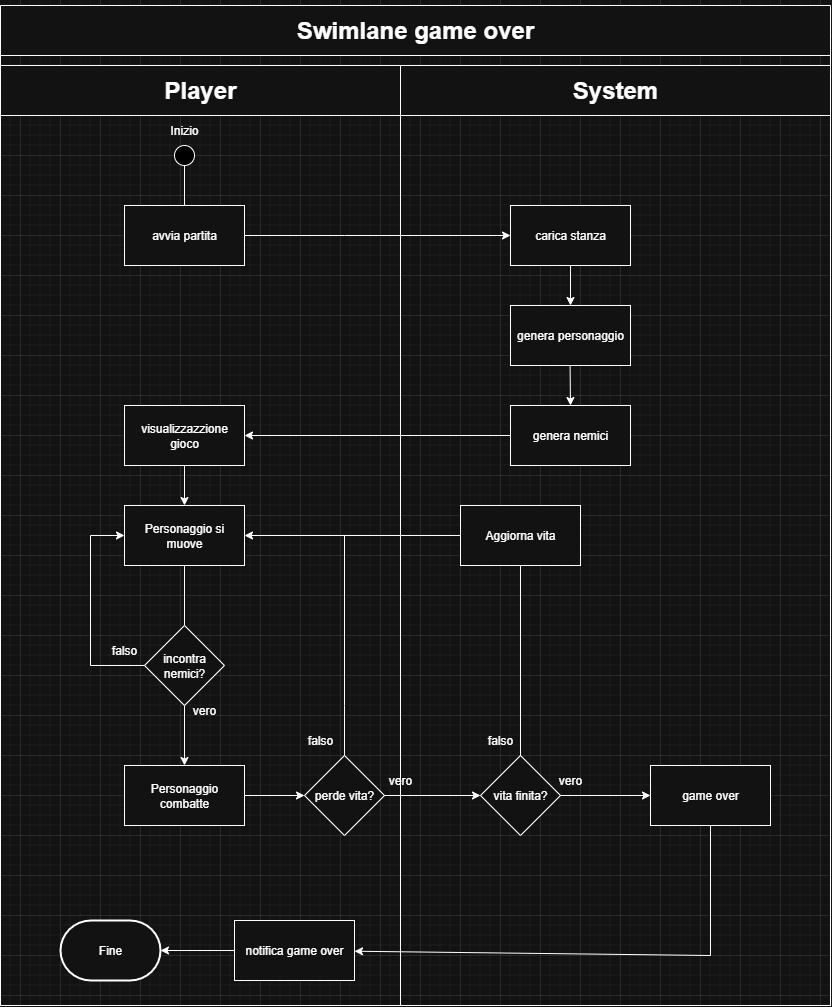

The diagram above was exported from draw.io. Its source (the exported page's mxGraphModel, read from the mxfile embedded in the PNG):
<mxGraphModel dx="2610" dy="2248" grid="1" gridSize="10" guides="1" tooltips="1" connect="1" arrows="1" fold="1" page="1" pageScale="1" pageWidth="827" pageHeight="1169" math="0" shadow="0">
  <root>
    <mxCell id="0" />
    <mxCell id="1" parent="0" />
    <mxCell id="_TFVm_WfNnbgaqJcGKti-257" value="&lt;h1&gt;Swimlane game over&lt;/h1&gt;" style="swimlane;whiteSpace=wrap;html=1;startSize=50;" vertex="1" parent="1">
      <mxGeometry x="-820" y="-30" width="830" height="1000" as="geometry" />
    </mxCell>
    <mxCell id="_TFVm_WfNnbgaqJcGKti-258" value="&lt;h1&gt;Player&lt;/h1&gt;" style="swimlane;whiteSpace=wrap;html=1;startSize=50;" vertex="1" parent="_TFVm_WfNnbgaqJcGKti-257">
      <mxGeometry y="60" width="400" height="940" as="geometry" />
    </mxCell>
    <mxCell id="_TFVm_WfNnbgaqJcGKti-152" value="Inizio" style="text;html=1;align=center;verticalAlign=middle;whiteSpace=wrap;rounded=0;" vertex="1" parent="_TFVm_WfNnbgaqJcGKti-258">
      <mxGeometry x="154" y="50" width="60" height="30" as="geometry" />
    </mxCell>
    <mxCell id="_TFVm_WfNnbgaqJcGKti-260" value="&lt;h1&gt;System&lt;/h1&gt;" style="swimlane;whiteSpace=wrap;html=1;startSize=50;" vertex="1" parent="_TFVm_WfNnbgaqJcGKti-257">
      <mxGeometry x="400" y="60" width="430" height="940" as="geometry" />
    </mxCell>
    <mxCell id="_TFVm_WfNnbgaqJcGKti-151" value="" style="ellipse;whiteSpace=wrap;html=1;aspect=fixed;fillColor=light-dark(default, #ffffff);" vertex="1" parent="_TFVm_WfNnbgaqJcGKti-260">
      <mxGeometry x="-226" y="80" width="20" height="20" as="geometry" />
    </mxCell>
    <mxCell id="_TFVm_WfNnbgaqJcGKti-154" value="visualizzazzione&lt;div&gt;gioco&lt;/div&gt;" style="rounded=0;whiteSpace=wrap;html=1;" vertex="1" parent="_TFVm_WfNnbgaqJcGKti-260">
      <mxGeometry x="-276" y="340" width="120" height="60" as="geometry" />
    </mxCell>
    <mxCell id="_TFVm_WfNnbgaqJcGKti-158" value="" style="endArrow=classic;html=1;rounded=0;exitX=1;exitY=0.5;exitDx=0;exitDy=0;entryX=0;entryY=0.5;entryDx=0;entryDy=0;" edge="1" parent="_TFVm_WfNnbgaqJcGKti-260" source="_TFVm_WfNnbgaqJcGKti-209" target="_TFVm_WfNnbgaqJcGKti-221">
      <mxGeometry width="50" height="50" relative="1" as="geometry">
        <mxPoint x="-6" y="310" as="sourcePoint" />
        <mxPoint x="100" y="170" as="targetPoint" />
        <Array as="points">
          <mxPoint x="-56" y="170" />
        </Array>
      </mxGeometry>
    </mxCell>
    <mxCell id="_TFVm_WfNnbgaqJcGKti-159" value="" style="endArrow=classic;html=1;rounded=0;exitX=0.5;exitY=1;exitDx=0;exitDy=0;entryX=0.5;entryY=0;entryDx=0;entryDy=0;" edge="1" parent="_TFVm_WfNnbgaqJcGKti-260" source="_TFVm_WfNnbgaqJcGKti-228" target="_TFVm_WfNnbgaqJcGKti-227">
      <mxGeometry width="50" height="50" relative="1" as="geometry">
        <mxPoint x="-6" y="310" as="sourcePoint" />
        <mxPoint x="-216" y="480" as="targetPoint" />
      </mxGeometry>
    </mxCell>
    <mxCell id="_TFVm_WfNnbgaqJcGKti-161" value="genera personaggio" style="rounded=0;whiteSpace=wrap;html=1;" vertex="1" parent="_TFVm_WfNnbgaqJcGKti-260">
      <mxGeometry x="110" y="240" width="120" height="60" as="geometry" />
    </mxCell>
    <mxCell id="_TFVm_WfNnbgaqJcGKti-208" value="" style="endArrow=none;html=1;rounded=0;exitX=0.5;exitY=1;exitDx=0;exitDy=0;" edge="1" parent="_TFVm_WfNnbgaqJcGKti-260" source="_TFVm_WfNnbgaqJcGKti-151" target="_TFVm_WfNnbgaqJcGKti-209">
      <mxGeometry width="50" height="50" relative="1" as="geometry">
        <mxPoint x="-216" y="100" as="sourcePoint" />
        <mxPoint x="-216" y="250" as="targetPoint" />
      </mxGeometry>
    </mxCell>
    <mxCell id="_TFVm_WfNnbgaqJcGKti-209" value="avvia partita" style="rounded=0;whiteSpace=wrap;html=1;" vertex="1" parent="_TFVm_WfNnbgaqJcGKti-260">
      <mxGeometry x="-276" y="140" width="120" height="60" as="geometry" />
    </mxCell>
    <mxCell id="_TFVm_WfNnbgaqJcGKti-221" value="carica stanza" style="rounded=0;whiteSpace=wrap;html=1;" vertex="1" parent="_TFVm_WfNnbgaqJcGKti-260">
      <mxGeometry x="110" y="140" width="120" height="60" as="geometry" />
    </mxCell>
    <mxCell id="_TFVm_WfNnbgaqJcGKti-223" value="genera nemici" style="rounded=0;whiteSpace=wrap;html=1;" vertex="1" parent="_TFVm_WfNnbgaqJcGKti-260">
      <mxGeometry x="110" y="340" width="120" height="60" as="geometry" />
    </mxCell>
    <mxCell id="_TFVm_WfNnbgaqJcGKti-224" value="" style="endArrow=classic;html=1;rounded=0;exitX=0.5;exitY=1;exitDx=0;exitDy=0;entryX=0.5;entryY=0;entryDx=0;entryDy=0;" edge="1" parent="_TFVm_WfNnbgaqJcGKti-260" source="_TFVm_WfNnbgaqJcGKti-221" target="_TFVm_WfNnbgaqJcGKti-161">
      <mxGeometry width="50" height="50" relative="1" as="geometry">
        <mxPoint y="390" as="sourcePoint" />
        <mxPoint x="50" y="340" as="targetPoint" />
      </mxGeometry>
    </mxCell>
    <mxCell id="_TFVm_WfNnbgaqJcGKti-225" value="" style="endArrow=classic;html=1;rounded=0;exitX=0.5;exitY=1;exitDx=0;exitDy=0;entryX=0.5;entryY=0;entryDx=0;entryDy=0;" edge="1" parent="_TFVm_WfNnbgaqJcGKti-260" target="_TFVm_WfNnbgaqJcGKti-223">
      <mxGeometry width="50" height="50" relative="1" as="geometry">
        <mxPoint x="169.57999999999998" y="300" as="sourcePoint" />
        <mxPoint x="170" y="330" as="targetPoint" />
      </mxGeometry>
    </mxCell>
    <mxCell id="_TFVm_WfNnbgaqJcGKti-226" value="" style="endArrow=classic;html=1;rounded=0;exitX=0;exitY=0.5;exitDx=0;exitDy=0;entryX=1;entryY=0.5;entryDx=0;entryDy=0;" edge="1" parent="_TFVm_WfNnbgaqJcGKti-260" source="_TFVm_WfNnbgaqJcGKti-223" target="_TFVm_WfNnbgaqJcGKti-154">
      <mxGeometry width="50" height="50" relative="1" as="geometry">
        <mxPoint y="390" as="sourcePoint" />
        <mxPoint x="50" y="340" as="targetPoint" />
      </mxGeometry>
    </mxCell>
    <mxCell id="_TFVm_WfNnbgaqJcGKti-227" value="Personaggio combatte" style="rounded=0;whiteSpace=wrap;html=1;" vertex="1" parent="_TFVm_WfNnbgaqJcGKti-260">
      <mxGeometry x="-276" y="700" width="120" height="60" as="geometry" />
    </mxCell>
    <mxCell id="_TFVm_WfNnbgaqJcGKti-229" value="" style="endArrow=classic;html=1;rounded=0;exitX=0.5;exitY=1;exitDx=0;exitDy=0;entryX=0.5;entryY=0;entryDx=0;entryDy=0;" edge="1" parent="_TFVm_WfNnbgaqJcGKti-260" source="_TFVm_WfNnbgaqJcGKti-154" target="_TFVm_WfNnbgaqJcGKti-228">
      <mxGeometry width="50" height="50" relative="1" as="geometry">
        <mxPoint x="-216" y="400" as="sourcePoint" />
        <mxPoint x="-216" y="545" as="targetPoint" />
      </mxGeometry>
    </mxCell>
    <mxCell id="_TFVm_WfNnbgaqJcGKti-228" value="Personaggio si muove" style="rounded=0;whiteSpace=wrap;html=1;" vertex="1" parent="_TFVm_WfNnbgaqJcGKti-260">
      <mxGeometry x="-276" y="440" width="120" height="60" as="geometry" />
    </mxCell>
    <mxCell id="_TFVm_WfNnbgaqJcGKti-233" value="perde vita?" style="rhombus;whiteSpace=wrap;html=1;" vertex="1" parent="_TFVm_WfNnbgaqJcGKti-260">
      <mxGeometry x="-96" y="690" width="80" height="80" as="geometry" />
    </mxCell>
    <mxCell id="_TFVm_WfNnbgaqJcGKti-234" value="" style="endArrow=classic;html=1;rounded=0;exitX=1;exitY=0.5;exitDx=0;exitDy=0;entryX=0;entryY=0.5;entryDx=0;entryDy=0;" edge="1" parent="_TFVm_WfNnbgaqJcGKti-260" source="_TFVm_WfNnbgaqJcGKti-227" target="_TFVm_WfNnbgaqJcGKti-233">
      <mxGeometry width="50" height="50" relative="1" as="geometry">
        <mxPoint y="705" as="sourcePoint" />
        <mxPoint x="50" y="655" as="targetPoint" />
      </mxGeometry>
    </mxCell>
    <mxCell id="_TFVm_WfNnbgaqJcGKti-235" value="" style="endArrow=classic;html=1;rounded=0;entryX=1;entryY=0.5;entryDx=0;entryDy=0;exitX=0.5;exitY=0;exitDx=0;exitDy=0;" edge="1" parent="_TFVm_WfNnbgaqJcGKti-260" source="_TFVm_WfNnbgaqJcGKti-233" target="_TFVm_WfNnbgaqJcGKti-228">
      <mxGeometry width="50" height="50" relative="1" as="geometry">
        <mxPoint x="-170" y="830" as="sourcePoint" />
        <mxPoint x="-56" y="825" as="targetPoint" />
        <Array as="points">
          <mxPoint x="-56" y="640" />
          <mxPoint x="-56" y="470" />
        </Array>
      </mxGeometry>
    </mxCell>
    <mxCell id="_TFVm_WfNnbgaqJcGKti-236" value="falso" style="text;html=1;align=center;verticalAlign=middle;whiteSpace=wrap;rounded=0;" vertex="1" parent="_TFVm_WfNnbgaqJcGKti-260">
      <mxGeometry x="-110" y="660" width="60" height="30" as="geometry" />
    </mxCell>
    <mxCell id="_TFVm_WfNnbgaqJcGKti-237" value="vero" style="text;html=1;align=center;verticalAlign=middle;whiteSpace=wrap;rounded=0;" vertex="1" parent="_TFVm_WfNnbgaqJcGKti-260">
      <mxGeometry x="-30" y="700" width="60" height="30" as="geometry" />
    </mxCell>
    <mxCell id="_TFVm_WfNnbgaqJcGKti-238" value="vita finita?" style="rhombus;whiteSpace=wrap;html=1;" vertex="1" parent="_TFVm_WfNnbgaqJcGKti-260">
      <mxGeometry x="80" y="690" width="80" height="80" as="geometry" />
    </mxCell>
    <mxCell id="_TFVm_WfNnbgaqJcGKti-239" value="" style="endArrow=classic;html=1;rounded=0;exitX=1;exitY=0.5;exitDx=0;exitDy=0;entryX=0;entryY=0.5;entryDx=0;entryDy=0;" edge="1" parent="_TFVm_WfNnbgaqJcGKti-260" source="_TFVm_WfNnbgaqJcGKti-233" target="_TFVm_WfNnbgaqJcGKti-238">
      <mxGeometry width="50" height="50" relative="1" as="geometry">
        <mxPoint y="705" as="sourcePoint" />
        <mxPoint x="50" y="655" as="targetPoint" />
      </mxGeometry>
    </mxCell>
    <mxCell id="_TFVm_WfNnbgaqJcGKti-240" value="" style="endArrow=classic;html=1;rounded=0;exitX=1;exitY=0.5;exitDx=0;exitDy=0;entryX=0;entryY=0.5;entryDx=0;entryDy=0;" edge="1" parent="_TFVm_WfNnbgaqJcGKti-260" source="_TFVm_WfNnbgaqJcGKti-238" target="_TFVm_WfNnbgaqJcGKti-242">
      <mxGeometry width="50" height="50" relative="1" as="geometry">
        <mxPoint x="169" y="730" as="sourcePoint" />
        <mxPoint x="230" y="730" as="targetPoint" />
      </mxGeometry>
    </mxCell>
    <mxCell id="_TFVm_WfNnbgaqJcGKti-241" value="vero" style="text;html=1;align=center;verticalAlign=middle;whiteSpace=wrap;rounded=0;" vertex="1" parent="_TFVm_WfNnbgaqJcGKti-260">
      <mxGeometry x="140" y="700" width="60" height="30" as="geometry" />
    </mxCell>
    <mxCell id="_TFVm_WfNnbgaqJcGKti-242" value="game over" style="rounded=0;whiteSpace=wrap;html=1;" vertex="1" parent="_TFVm_WfNnbgaqJcGKti-260">
      <mxGeometry x="250" y="700" width="120" height="60" as="geometry" />
    </mxCell>
    <mxCell id="_TFVm_WfNnbgaqJcGKti-245" value="" style="endArrow=none;html=1;rounded=0;entryX=0.5;entryY=0;entryDx=0;entryDy=0;" edge="1" parent="_TFVm_WfNnbgaqJcGKti-260" source="_TFVm_WfNnbgaqJcGKti-255" target="_TFVm_WfNnbgaqJcGKti-238">
      <mxGeometry width="50" height="50" relative="1" as="geometry">
        <mxPoint x="-60" y="470" as="sourcePoint" />
        <mxPoint x="120" y="770" as="targetPoint" />
        <Array as="points" />
      </mxGeometry>
    </mxCell>
    <mxCell id="_TFVm_WfNnbgaqJcGKti-246" value="falso" style="text;html=1;align=center;verticalAlign=middle;whiteSpace=wrap;rounded=0;" vertex="1" parent="_TFVm_WfNnbgaqJcGKti-260">
      <mxGeometry x="70" y="660" width="60" height="30" as="geometry" />
    </mxCell>
    <mxCell id="_TFVm_WfNnbgaqJcGKti-247" value="Fine" style="strokeWidth=2;html=1;shape=mxgraph.flowchart.terminator;whiteSpace=wrap;" vertex="1" parent="_TFVm_WfNnbgaqJcGKti-260">
      <mxGeometry x="-340" y="855" width="100" height="60" as="geometry" />
    </mxCell>
    <mxCell id="_TFVm_WfNnbgaqJcGKti-248" value="" style="endArrow=classic;html=1;rounded=0;exitX=0.5;exitY=1;exitDx=0;exitDy=0;" edge="1" parent="_TFVm_WfNnbgaqJcGKti-260" source="_TFVm_WfNnbgaqJcGKti-242" target="_TFVm_WfNnbgaqJcGKti-249">
      <mxGeometry width="50" height="50" relative="1" as="geometry">
        <mxPoint x="-120" y="725" as="sourcePoint" />
        <mxPoint x="-60" y="935" as="targetPoint" />
        <Array as="points">
          <mxPoint x="310" y="890" />
        </Array>
      </mxGeometry>
    </mxCell>
    <mxCell id="_TFVm_WfNnbgaqJcGKti-249" value="notifica game over" style="rounded=0;whiteSpace=wrap;html=1;" vertex="1" parent="_TFVm_WfNnbgaqJcGKti-260">
      <mxGeometry x="-166" y="855" width="120" height="60" as="geometry" />
    </mxCell>
    <mxCell id="_TFVm_WfNnbgaqJcGKti-250" value="" style="endArrow=classic;html=1;rounded=0;exitX=0;exitY=0.5;exitDx=0;exitDy=0;entryX=1;entryY=0.5;entryDx=0;entryDy=0;entryPerimeter=0;" edge="1" parent="_TFVm_WfNnbgaqJcGKti-260" source="_TFVm_WfNnbgaqJcGKti-249" target="_TFVm_WfNnbgaqJcGKti-247">
      <mxGeometry width="50" height="50" relative="1" as="geometry">
        <mxPoint x="-120" y="725" as="sourcePoint" />
        <mxPoint x="-70" y="675" as="targetPoint" />
      </mxGeometry>
    </mxCell>
    <mxCell id="_TFVm_WfNnbgaqJcGKti-251" value="incontra nemici?" style="rhombus;whiteSpace=wrap;html=1;" vertex="1" parent="_TFVm_WfNnbgaqJcGKti-260">
      <mxGeometry x="-256" y="560" width="80" height="80" as="geometry" />
    </mxCell>
    <mxCell id="_TFVm_WfNnbgaqJcGKti-252" value="" style="endArrow=classic;html=1;rounded=0;exitX=0;exitY=0.5;exitDx=0;exitDy=0;entryX=0;entryY=0.5;entryDx=0;entryDy=0;" edge="1" parent="_TFVm_WfNnbgaqJcGKti-260" source="_TFVm_WfNnbgaqJcGKti-251" target="_TFVm_WfNnbgaqJcGKti-228">
      <mxGeometry width="50" height="50" relative="1" as="geometry">
        <mxPoint x="-120" y="660" as="sourcePoint" />
        <mxPoint x="-70" y="610" as="targetPoint" />
        <Array as="points">
          <mxPoint x="-310" y="600" />
          <mxPoint x="-310" y="470" />
        </Array>
      </mxGeometry>
    </mxCell>
    <mxCell id="_TFVm_WfNnbgaqJcGKti-253" value="vero" style="text;html=1;align=center;verticalAlign=middle;whiteSpace=wrap;rounded=0;" vertex="1" parent="_TFVm_WfNnbgaqJcGKti-260">
      <mxGeometry x="-226" y="630" width="60" height="30" as="geometry" />
    </mxCell>
    <mxCell id="_TFVm_WfNnbgaqJcGKti-254" value="falso" style="text;html=1;align=center;verticalAlign=middle;whiteSpace=wrap;rounded=0;" vertex="1" parent="_TFVm_WfNnbgaqJcGKti-260">
      <mxGeometry x="-306" y="570" width="60" height="30" as="geometry" />
    </mxCell>
    <mxCell id="_TFVm_WfNnbgaqJcGKti-256" value="" style="endArrow=none;html=1;rounded=0;entryX=0;entryY=0.5;entryDx=0;entryDy=0;" edge="1" parent="_TFVm_WfNnbgaqJcGKti-260" target="_TFVm_WfNnbgaqJcGKti-255">
      <mxGeometry width="50" height="50" relative="1" as="geometry">
        <mxPoint x="-60" y="470" as="sourcePoint" />
        <mxPoint x="120" y="690" as="targetPoint" />
        <Array as="points" />
      </mxGeometry>
    </mxCell>
    <mxCell id="_TFVm_WfNnbgaqJcGKti-255" value="Aggiorna vita" style="rounded=0;whiteSpace=wrap;html=1;" vertex="1" parent="_TFVm_WfNnbgaqJcGKti-260">
      <mxGeometry x="60" y="440" width="120" height="60" as="geometry" />
    </mxCell>
  </root>
</mxGraphModel>